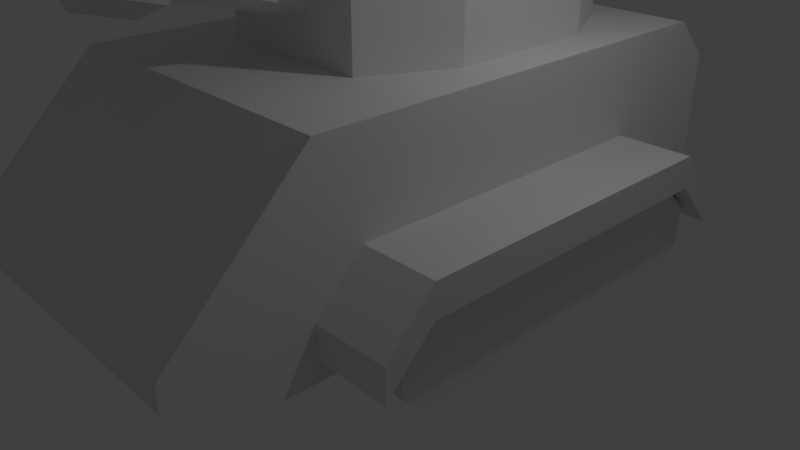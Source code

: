 # Source: grenade_tank.blend  (saved by Blender 2.79.0; exported with 4.5.12 LTS)
import bpy
from mathutils import Matrix  # noqa: F401  (used for matrix-valued properties, if any)

bpy.ops.wm.read_factory_settings(use_empty=True)
scene = bpy.context.scene
scene.name = 'Scene'

# ---- collections
col_collection_1 = bpy.data.collections.new('Collection 1'); scene.collection.children.link(col_collection_1)

# ---- materials (node trees are filled in below, after node groups)
mat_material = bpy.data.materials.new('Material')
mat_material.alpha_threshold = 0.0
mat_material.use_transparent_shadow = False
mat_material.roughness = 0.5
mat_material.line_color = (0.0, 0.0, 0.0, 1.0)

# ---- material node trees

# ---- world
world_world = bpy.data.worlds.new('World'); scene.world = world_world
world_world.color = (0.05088, 0.05088, 0.05088)
world_world.use_sun_shadow = False
world_world.sun_shadow_jitter_overblur = 0.0
world_world.cycles.sampling_method = 'MANUAL'

# ---- cameras
cam_camera = bpy.data.cameras.new('Camera')
cam_camera.clip_end = 100.0
cam_camera.lens = 35.0
cam_camera.sensor_width = 32.0
cam_camera.sensor_height = 18.0
cam_camera.ortho_scale = 7.314
cam_camera.dof.focus_distance = 0.0
cam_camera.dof.aperture_fstop = 128.0

# ---- lights
light_lamp = bpy.data.lights.new('Lamp', 'POINT')
light_lamp.transmission_factor = 0.0
light_lamp.cutoff_distance = 30.0
light_lamp.energy = 100.0
light_lamp.shadow_buffer_clip_start = 1.001
light_lamp.shadow_soft_size = 0.1
light_lamp.shadow_maximum_resolution = 0.006
light_lamp.use_absolute_resolution = True

# ---- meshes
me_cube_001 = bpy.data.meshes.new('Cube.001')
me_cube_001.from_pydata([(1.745, -2.04, -0.2706), (1.745, -2.785, -0.2706), (2.033, -2.04, -0.5644), (2.033, -2.785, -0.5644), (2.03, -2.04, -0.9762), (2.03, -2.785, -0.9762), (1.736, -2.04, -1.265), (1.736, -2.785, -1.265), (-2.405, -2.04, -1.261), (-2.405, -2.785, -1.261), (-2.693, -2.04, -0.9675), (-2.693, -2.785, -0.9675), (-2.69, -2.04, -0.5557), (-2.69, -2.785, -0.5557), (-2.396, -2.04, -0.267), (-2.396, -2.785, -0.267), (1.748, 2.779, -0.2678), (1.748, 2.034, -0.2678), (2.037, 2.779, -0.5615), (2.037, 2.034, -0.5615), (2.033, 2.779, -0.9733), (2.033, 2.034, -0.9733), (1.739, 2.779, -1.262), (1.739, 2.034, -1.262), (-2.401, 2.779, -1.258), (-2.401, 2.034, -1.258), (-2.69, 2.779, -0.9646), (-2.69, 2.034, -0.9646), (-2.687, 2.779, -0.5528), (-2.687, 2.034, -0.5528), (-2.393, 2.779, -0.2642), (-2.393, 2.034, -0.2642)], [], [(0, 1, 3, 2), (2, 3, 5, 4), (4, 5, 7, 6), (6, 7, 9, 8), (8, 9, 11, 10), (10, 11, 13, 12), (12, 13, 15, 14), (14, 15, 1, 0), (1, 15, 13, 11, 9, 7, 5, 3), (16, 17, 19, 18), (18, 19, 21, 20), (20, 21, 23, 22), (22, 23, 25, 24), (24, 25, 27, 26), (26, 27, 29, 28), (28, 29, 31, 30), (30, 31, 17, 16), (17, 31, 29, 27, 25, 23, 21, 19), (18, 20, 22, 24, 26, 28, 30, 16)])
me_cube_001.materials.append(mat_material)
me_cube_001.use_remesh_preserve_volume = False
me_cube_001.use_remesh_preserve_attributes = False
me_cube_001.use_mirror_vertex_groups = False
me_cube_001.update()
me_cylinder = bpy.data.meshes.new('Cylinder')
me_cylinder.from_pydata([(0.0, 0.5, -1.0), (0.0, 0.5, 1.0), (0.3536, 0.3536, -1.0), (0.3536, 0.3536, 1.0), (0.5, -2.186e-08, -1.0), (0.5, -2.186e-08, 1.0), (0.3536, -0.3536, -1.0), (0.3536, -0.3536, 1.0), (-4.371e-08, -0.5, -1.0), (-4.371e-08, -0.5, 1.0), (-0.3536, -0.3536, -1.0), (-0.3536, -0.3536, 1.0), (-0.5, 5.962e-09, -1.0), (-0.5, 5.962e-09, 1.0), (-0.3536, 0.3536, -1.0), (-0.3536, 0.3536, 1.0), (-0.02531, 0.7606, 0.8369), (-0.02348, 0.7606, 1.487), (0.4979, 0.5439, 0.8354), (0.4998, 0.5439, 1.485), (0.7147, 0.02059, 0.8348), (0.7165, 0.02059, 1.485), (0.4979, -0.5027, 0.8354), (0.4998, -0.5027, 1.485), (-0.02531, -0.7194, 0.8369), (-0.02348, -0.7194, 1.487), (-0.5486, -0.5027, 0.8384), (-0.5467, -0.5027, 1.488), (-0.7653, 0.02059, 0.839), (-0.7635, 0.02059, 1.489), (-0.5486, 0.5439, 0.8384), (-0.5467, 0.5439, 1.488)], [], [(0, 1, 3, 2), (2, 3, 5, 4), (4, 5, 7, 6), (6, 7, 9, 8), (8, 9, 11, 10), (10, 11, 13, 12), (3, 1, 15, 13, 11, 9, 7, 5), (12, 13, 15, 14), (14, 15, 1, 0), (0, 2, 4, 6, 8, 10, 12, 14), (16, 17, 19, 18), (18, 19, 21, 20), (20, 21, 23, 22), (22, 23, 25, 24), (24, 25, 27, 26), (26, 27, 29, 28), (28, 29, 31, 30), (30, 31, 17, 16)])
me_cylinder.use_remesh_preserve_volume = False
me_cylinder.use_remesh_preserve_attributes = False
me_cylinder.use_mirror_vertex_groups = False
me_cylinder.update()
me_cube = bpy.data.meshes.new('Cube')
me_cube.from_pydata([(4.029, 2.014, -0.5046), (4.029, -2.011, -0.5046), (-4.029, -2.003, -0.5747), (-4.029, 2.014, -0.5747), (4.029, 2.014, -0.1896), (4.029, -2.011, -0.1896), (-4.029, -2.011, 0.9801), (-4.029, 2.014, 0.9801), (-3.489, 2.014, -1.0), (-3.489, -2.011, -1.0), (-3.489, 2.014, 1.485), (-3.489, -2.011, 1.485), (3.18, 2.014, -1.0), (3.18, -2.011, -1.0), (2.356, 2.014, 1.485), (2.356, -2.011, 1.485), (-2.989, -2.955, -0.7597), (-2.989, -2.955, -0.3505), (-2.989, -1.989, -0.7597), (-2.989, -1.989, -0.3505), (2.389, -2.955, -0.7412), (2.389, -2.955, -0.332), (2.389, -1.989, -0.7412), (2.389, -1.989, -0.332), (-2.382, -1.989, -0.132), (-2.382, -1.989, 0.2772), (-2.382, -2.955, -0.132), (-2.382, -2.955, 0.2772), (1.787, -1.989, 0.2772), (1.787, -2.955, -0.132), (1.787, -1.989, -0.132), (1.787, -2.955, 0.2772), (-2.971, 1.992, -0.7597), (-2.971, 1.992, -0.3505), (-2.971, 2.958, -0.7597), (-2.971, 2.958, -0.3505), (2.407, 1.992, -0.7412), (2.407, 1.992, -0.332), (2.407, 2.958, -0.7412), (2.407, 2.958, -0.332), (-2.363, 2.958, -0.132), (-2.363, 2.958, 0.2772), (-2.363, 1.992, -0.132), (-2.363, 1.992, 0.2772), (1.806, 2.958, 0.2772), (1.806, 1.992, -0.132), (1.806, 2.958, -0.132), (1.806, 1.992, 0.2772), (-2.981, -1.037, 1.446), (-2.981, -1.037, 3.446), (-2.981, 1.004, 1.446), (-2.981, 1.004, 3.446), (1.038, -1.037, 1.446), (1.038, -1.037, 3.446), (1.038, 1.004, 1.446), (1.038, 1.004, 3.446), (-0.02703, 1.519, 1.446), (-0.02703, 1.519, 3.446), (-0.02703, -1.573, 1.446), (-0.02703, -1.573, 3.446), (-1.985, 1.519, 1.446), (-1.985, -1.573, 3.446), (-1.985, 1.519, 3.446), (-1.985, -1.573, 1.446)], [], [(8, 9, 2, 3), (10, 7, 6, 11), (0, 4, 5, 1), (9, 11, 6, 2), (2, 6, 7, 3), (10, 8, 3, 7), (14, 12, 8, 10), (13, 15, 11, 9), (14, 10, 11, 15), (12, 13, 9, 8), (0, 1, 13, 12), (4, 14, 15, 5), (1, 5, 15, 13), (4, 0, 12, 14), (16, 17, 19, 18), (30, 28, 23, 22), (22, 23, 21, 20), (26, 27, 17, 16), (30, 22, 20, 29), (25, 19, 17, 27), (28, 25, 27, 31), (18, 24, 26, 16), (29, 31, 27, 26), (18, 19, 25, 24), (20, 21, 31, 29), (23, 28, 31, 21), (24, 30, 29, 26), (24, 25, 28, 30), (32, 33, 35, 34), (46, 44, 39, 38), (38, 39, 37, 36), (42, 43, 33, 32), (46, 38, 36, 45), (41, 35, 33, 43), (44, 41, 43, 47), (34, 40, 42, 32), (45, 47, 43, 42), (34, 35, 41, 40), (36, 37, 47, 45), (39, 44, 47, 37), (40, 46, 45, 42), (40, 41, 44, 46), (48, 49, 51, 50), (56, 57, 55, 54), (54, 55, 53, 52), (63, 61, 49, 48), (56, 54, 52, 58), (62, 51, 49, 61), (55, 57, 59, 53), (60, 56, 58, 63), (52, 53, 59, 58), (60, 62, 57, 56), (50, 51, 62, 60), (50, 60, 63, 48), (57, 62, 61, 59), (58, 59, 61, 63)])
me_cube.materials.append(mat_material)
me_cube.use_remesh_preserve_volume = False
me_cube.use_remesh_preserve_attributes = False
me_cube.use_mirror_vertex_groups = False
me_cube.update()

# ---- objects
ob_wheels = bpy.data.objects.new('wheels', me_cube_001)
ob_barrel = bpy.data.objects.new('barrel', me_cylinder)
ob_tank = bpy.data.objects.new('tank', me_cube)
ob_lamp = bpy.data.objects.new('Lamp', light_lamp)
ob_camera = bpy.data.objects.new('Camera', cam_camera)

# ---- transforms, parenting, visibility, modifiers, constraints
ob_wheels.location = (-0.008423, -0.004459, 1.283)
ob_wheels.rotation_euler = (0.0, -0.0, -1.571)
ob_wheels.lock_rotations_4d = False
ob_wheels.empty_display_type = 'ARROWS'
ob_wheels.lineart.crease_threshold = 0.0
ob_barrel.location = (-0.004459, -1.786, 3.929)
ob_barrel.rotation_euler = (-8.467e-08, 1.307, -1.571)
ob_barrel.lineart.crease_threshold = 0.0
_m = ob_barrel.modifiers.new('Solidify', 'SOLIDIFY')
_m.thickness = 0.285
_m.nonmanifold_thickness_mode = 'FIXED'
_m.nonmanifold_merge_threshold = 0.0003
ob_tank.location = (-0.008423, -0.004459, 1.283)
ob_tank.rotation_euler = (0.0, -0.0, -1.571)
ob_tank.lock_rotations_4d = False
ob_tank.empty_display_type = 'ARROWS'
ob_tank.lineart.crease_threshold = 0.0
ob_lamp.location = (3.896, 0.7135, 5.999)
ob_lamp.rotation_euler = (0.6503, 0.05522, 1.866)
ob_lamp.lock_rotations_4d = False
ob_lamp.empty_display_type = 'ARROWS'
ob_lamp.color = (0.0, 0.0, 0.0, 0.0)
ob_lamp.lineart.crease_threshold = 0.0
ob_camera.location = (7.481, -6.508, 5.344)
ob_camera.rotation_euler = (1.109, 0.0, 0.8149)
ob_camera.lock_rotations_4d = False
ob_camera.empty_display_type = 'ARROWS'
ob_camera.color = (0.0, 0.0, 0.0, 0.0)
ob_camera.display_type = 'WIRE'
ob_camera.lineart.crease_threshold = 0.0

# ---- collection membership
col_collection_1.objects.link(ob_wheels)
col_collection_1.objects.link(ob_barrel)
col_collection_1.objects.link(ob_tank)
col_collection_1.objects.link(ob_lamp)
col_collection_1.objects.link(ob_camera)

# ---- scene / render settings (as saved in the file)
scene.camera = ob_camera
scene.frame_start = 1; scene.frame_end = 250; scene.frame_set(0)
scene.render.engine = 'BLENDER_EEVEE_NEXT'
scene.render.resolution_percentage = 50
scene.render.dither_intensity = 0.0
scene.cycles.use_denoising = False
scene.cycles.samples = 128
scene.cycles.sampling_pattern = 'TABULATED_SOBOL'
scene.cycles.use_adaptive_sampling = False
scene.cycles.use_light_tree = False
scene.cycles.blur_glossy = 0.0
scene.cycles.sample_clamp_indirect = 0.0
scene.view_settings.view_transform = 'Standard'
bpy.context.view_layer.update()
